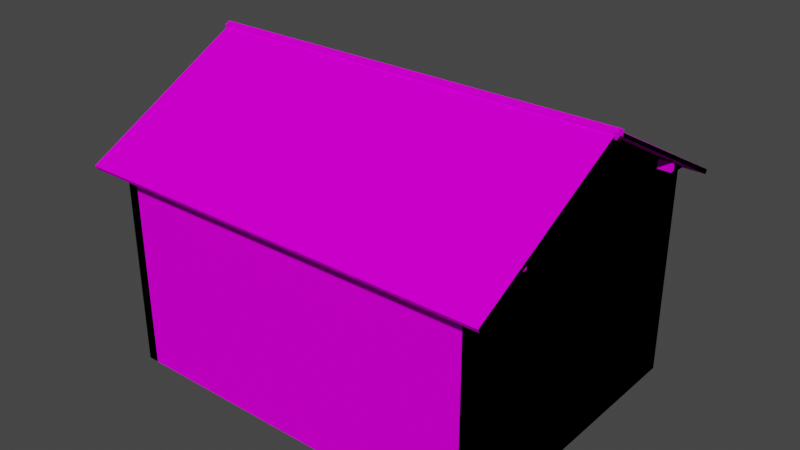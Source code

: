 # Source: casaPortoCimento_1-modelo2.blend  (saved by Blender 2.83.18; exported with 4.5.12 LTS)
import bpy
from mathutils import Matrix  # noqa: F401  (used for matrix-valued properties, if any)

bpy.ops.wm.read_factory_settings(use_empty=True)
scene = bpy.context.scene
scene.name = 'Scene'

# ---- collections
col_casa01_modelo2_lod0 = bpy.data.collections.new('casa01_modelo2_LOD0'); scene.collection.children.link(col_casa01_modelo2_lod0)
col_casa01_modelo2_lod1 = bpy.data.collections.new('casa01_modelo2_LOD1'); scene.collection.children.link(col_casa01_modelo2_lod1)

# ---- images (referenced by path relative to the original .blend; pixels are not part of the script)
import os
ASSET_DIR = os.environ.get("B2B_ASSET_DIR", "")  # directory of the original .blend (textures are referenced by path, not embedded)
HERE = os.path.dirname(os.path.abspath(__file__))  # packed textures are extracted next to this script under _unpacked/

def load_image(name, relpath, width, height, colorspace="sRGB"):
    """Load a texture the original file referenced (path relative to the .blend, or extracted next to this script)."""
    p = next((c for c in (os.path.join(HERE, relpath), os.path.join(ASSET_DIR, relpath)) if relpath and os.path.exists(c)), "")
    if p:
        img = bpy.data.images.load(p, check_existing=True)
        img.name = name
    else:  # same state as the original file: an image datablock whose file is absent (Cycles renders it pink)
        img = bpy.data.images.new(name, width, height)
        img.source = "FILE"
        img.filepath = "//" + (relpath or name)
    img.colorspace_settings.name = colorspace
    return img
img_textura_png = load_image('textura.png', 'textura.png', 1024, 1024, 'sRGB')
img_madeira_300_jpg = load_image('madeira 300.jpg', 'madeira300.jpg', 1024, 1024, 'sRGB')
img_defaultmaterial_base_color_png = load_image('DefaultMaterial_Base_Color.png', 'DefaultMaterial_Base_Color.png', 1024, 1024, 'sRGB')
img_textura_lod_png = load_image('textura_lod.png', 'textura_lod.png', 1024, 1024, 'sRGB')

# ---- materials (node trees are filled in below, after node groups)
mat_paredes = bpy.data.materials.new('paredes')
mat_paredes.alpha_threshold = 0.0
mat_paredes.use_transparent_shadow = False
mat_paredes.roughness = 0.5
mat_madeira = bpy.data.materials.new('madeira')
mat_madeira.alpha_threshold = 0.0
mat_madeira.use_transparent_shadow = False
mat_madeira.roughness = 0.5
mat_portas_janelas = bpy.data.materials.new('portas_janelas')
mat_portas_janelas.use_transparent_shadow = False
mat_telhado = bpy.data.materials.new('telhado')
mat_telhado.use_transparent_shadow = False
mat_lod = bpy.data.materials.new('lod')
mat_lod.alpha_threshold = 0.0
mat_lod.use_transparent_shadow = False
mat_lod.roughness = 0.5

# ---- material node trees
mat_paredes.use_nodes = True; mat_paredes.node_tree.nodes.clear()
_N = mat_paredes.node_tree.nodes; _L = mat_paredes.node_tree.links
n0 = _N.new('ShaderNodeOutputMaterial'); n0.name = 'Material Output'; n0.location = (533, 300)
n1 = _N.new('ShaderNodeBsdfDiffuse'); n1.name = 'Diffuse BSDF'; n1.location = (244, 313)
n2 = _N.new('ShaderNodeTexImage'); n2.name = 'Image Texture.003'; n2.location = (-8, 488)
n2.width = 140
n2.image = img_textura_png
n3 = _N.new('ShaderNodeTexImage'); n3.name = 'Image Texture.004'; n3.location = (-10, 185)
n3.width = 140
n3.image = img_textura_png
_L.new(n1.outputs[0], n0.inputs[0])
_L.new(n3.outputs[0], n1.inputs[0])
n0.is_active_output = True
mat_madeira.use_nodes = True; mat_madeira.node_tree.nodes.clear()
_N = mat_madeira.node_tree.nodes; _L = mat_madeira.node_tree.links
n0 = _N.new('ShaderNodeOutputMaterial'); n0.name = 'Material Output'; n0.location = (300, 300)
n1 = _N.new('ShaderNodeBsdfDiffuse'); n1.name = 'Diffuse BSDF'; n1.location = (10, 300)
n2 = _N.new('ShaderNodeTexImage'); n2.name = 'Image Texture'; n2.location = (-216, 319)
n2.width = 140
n2.image = img_madeira_300_jpg
_L.new(n1.outputs[0], n0.inputs[0])
_L.new(n2.outputs[0], n1.inputs[0])
n0.is_active_output = True
mat_portas_janelas.use_nodes = True; mat_portas_janelas.node_tree.nodes.clear()
_N = mat_portas_janelas.node_tree.nodes; _L = mat_portas_janelas.node_tree.links
n0 = _N.new('ShaderNodeBsdfPrincipled'); n0.name = 'Principled BSDF'; n0.location = (10, 300)
n0.distribution = 'GGX'
n0.subsurface_method = 'BURLEY'
n0.inputs[3].default_value = 1.45
n0.inputs[27].default_value = (0.0, 0.0, 0.0, 1.0)
n0.inputs[28].default_value = 1.0
n1 = _N.new('ShaderNodeOutputMaterial'); n1.name = 'Material Output'; n1.location = (300, 300)
n2 = _N.new('ShaderNodeTexImage'); n2.name = 'Image Texture'; n2.location = (-422, 151)
n2.image = img_defaultmaterial_base_color_png
_L.new(n0.outputs[0], n1.inputs[0])
_L.new(n2.outputs[0], n0.inputs[0])
n1.is_active_output = True
mat_telhado.use_nodes = True; mat_telhado.node_tree.nodes.clear()
_N = mat_telhado.node_tree.nodes; _L = mat_telhado.node_tree.links
n0 = _N.new('ShaderNodeBsdfPrincipled'); n0.name = 'Principled BSDF'; n0.location = (10, 300)
n0.distribution = 'GGX'
n0.subsurface_method = 'BURLEY'
n0.inputs[3].default_value = 1.45
n0.inputs[27].default_value = (0.0, 0.0, 0.0, 1.0)
n0.inputs[28].default_value = 1.0
n1 = _N.new('ShaderNodeOutputMaterial'); n1.name = 'Material Output'; n1.location = (300, 300)
_L.new(n0.outputs[0], n1.inputs[0])
n1.is_active_output = True
mat_lod.use_nodes = True; mat_lod.node_tree.nodes.clear()
_N = mat_lod.node_tree.nodes; _L = mat_lod.node_tree.links
n0 = _N.new('ShaderNodeOutputMaterial'); n0.name = 'Material Output'; n0.location = (300, 300)
n1 = _N.new('ShaderNodeBsdfDiffuse'); n1.name = 'Diffuse BSDF'; n1.location = (10, 300)
n2 = _N.new('ShaderNodeTexImage'); n2.name = 'Image Texture'; n2.location = (-246, 168)
n2.width = 140
n2.image = img_textura_lod_png
_L.new(n1.outputs[0], n0.inputs[0])
_L.new(n2.outputs[0], n1.inputs[0])
n0.is_active_output = True

# ---- world
world_world = bpy.data.worlds.new('World'); scene.world = world_world
world_world.use_nodes = True; world_world.node_tree.nodes.clear()
_N = world_world.node_tree.nodes; _L = world_world.node_tree.links
n0 = _N.new('ShaderNodeOutputWorld'); n0.name = 'World Output'; n0.location = (300, 300)
n1 = _N.new('ShaderNodeBackground'); n1.name = 'Background'; n1.location = (10, 300)
n1.inputs[0].default_value = (0.05088, 0.05088, 0.05088, 1.0)
_L.new(n1.outputs[0], n0.inputs[0])
n0.is_active_output = True
world_world.color = (0.05088, 0.05088, 0.05088)
world_world.use_sun_shadow = False
world_world.sun_shadow_jitter_overblur = 0.0

# ---- meshes
me_cube_001 = bpy.data.meshes.new('Cube.001')
me_cube_001.from_pydata([(-3.0, -2.169, -4.516), (-3.0, -2.191, -1.225), (-3.0, -2.466, -1.274), (-3.0, -2.317, -1.274), (-2.824, -2.266, -4.516), (-3.0, -2.317, -4.516), (-2.824, -2.317, -4.516), (-2.824, -2.317, -1.345), (-2.824, -2.266, -1.391), (-0.556, -2.266, -4.516), (3.0, -2.192, -4.516), (3.0, -2.192, -1.203), (3.0, -2.466, -1.274), (3.0, -2.317, -1.274), (2.824, -2.266, -4.516), (3.0, -2.317, -4.516), (2.824, -2.317, -4.516), (0.0, -2.301, -1.274), (2.824, -2.317, -1.345), (2.824, -2.266, -1.391), (0.0, -2.301, -1.345), (1.373, -2.266, -4.516), (1.947, -2.304, -1.345), (1.947, -2.304, -1.274), (2.824, -2.266, -2.209), (-3.0, 2.122, -4.516), (-3.0, 2.156, -1.216), (-3.0, 0.0, 0.05315), (-3.0, 2.466, -1.274), (-3.0, 2.317, -1.274), (-2.824, 2.266, -4.516), (-3.0, 2.317, -4.516), (-2.824, 2.317, -4.516), (-2.824, 2.317, -1.345), (-2.824, 2.266, -1.391), (-2.824, 2.266, -2.209), (3.0, 2.167, -4.516), (3.0, 2.167, -1.188), (3.0, 0.0, 0.05315), (3.0, 0.0, -4.516), (3.0, 2.466, -1.274), (3.0, 2.317, -1.274), (2.824, 2.266, -4.516), (3.0, 2.317, -4.516), (2.824, 2.317, -4.516), (2.824, 2.317, -1.345), (2.824, 2.266, -1.391), (0.8664, -2.299, -1.345), (0.8664, -2.3, -1.274), (1.947, -2.266, -2.209), (2.747, -2.266, -2.209), (-1.978, -2.266, -2.209), (-1.178, -2.266, -2.209), (0.8664, -2.266, -2.209), (-1.978, -2.266, -1.391), (-1.178, -2.266, -1.391), (-1.978, -2.466, -1.274), (-1.978, -2.306, -1.274), (-1.978, -2.306, -1.345), (-1.112, -2.301, -1.345), (-1.112, -2.466, -1.274), (-1.112, -2.301, -1.274), (0.0, -2.266, -1.391), (0.8664, -2.266, -1.391), (0.0, -2.466, -1.274), (0.8664, -2.466, -1.274), (1.947, -2.266, -1.391), (1.947, -2.466, -1.274), (-1.824, 2.317, -1.345), (-1.824, 2.466, -1.274), (-1.824, 2.317, -1.274), (-1.824, 2.266, -1.391), (-1.824, 2.266, -2.209), (-1.824, 2.266, -4.516), (-2.691, 2.317, -1.345), (-2.691, 2.466, -1.274), (-2.691, 2.317, -1.274), (-2.691, 2.266, -1.391), (0.8664, -2.266, -4.209), (-1.824, 2.266, -4.209), (3.0, 2.167, -1.113), (3.0, -2.192, -1.127), (1.993, 2.266, -2.2), (1.193, 2.266, -2.2), (1.522, 2.266, -1.391), (1.522, 2.317, -1.345), (1.522, 2.466, -1.274), (1.522, 2.317, -1.274), (1.193, 2.266, -3.411), (1.993, 2.266, -3.411), (-3.0, -2.216, -1.14), (-3.0, 2.194, -1.128), (-1.978, -2.266, -3.42), (-1.178, -2.266, -3.42), (1.947, -2.266, -3.42), (2.747, -2.266, -3.42), (3.0, -0.06099, 0.0202), (3.27, -0.07045, 0.0151), (3.27, -0.07133, 0.07562), (3.27, -0.08629, 0.1037), (3.299, -0.07045, 0.0151), (3.299, -0.07133, 0.07562), (3.299, -0.08629, 0.1037), (3.0, -1.748, -0.8894), (3.0, -1.673, -0.8894), (3.0, -1.748, -1.03), (3.0, -1.673, -1.03), (3.201, -1.748, -0.8894), (3.201, -1.673, -0.8894), (3.201, -1.748, -1.03), (3.201, -1.673, -1.03), (-3.0, -0.06099, 0.0202), (-3.27, -0.07045, 0.0151), (-3.27, -0.07133, 0.07562), (-3.27, -0.08629, 0.1037), (-3.299, -0.07045, 0.0151), (-3.299, -0.07133, 0.07562), (-3.299, -0.08629, 0.1037), (-3.0, -1.748, -0.8894), (-3.0, -1.673, -0.8894), (-3.0, -1.748, -1.03), (-3.0, -1.673, -1.03), (-3.201, -1.748, -0.8894), (-3.201, -1.673, -0.8894), (-3.201, -1.748, -1.03), (-3.201, -1.673, -1.03), (3.27, 0.0, 0.05315), (3.0, 0.06099, 0.0202), (3.27, 0.07045, 0.0151), (3.27, 0.07133, 0.07562), (3.27, 0.0, 0.1417), (3.27, 0.08629, 0.1037), (3.299, 0.0, 0.1137), (3.299, 0.0, 0.1417), (3.299, 0.07045, 0.0151), (3.299, 0.0, 0.05315), (3.299, 0.07133, 0.07562), (3.299, 0.08629, 0.1037), (3.0, 1.748, -0.8894), (3.0, 1.673, -0.8894), (3.0, 1.748, -1.03), (3.0, 1.673, -1.03), (3.201, 1.748, -0.8894), (3.201, 1.673, -0.8894), (3.201, 1.748, -1.03), (3.201, 1.673, -1.03), (-3.27, 0.0, 0.05315), (-3.0, 0.06099, 0.0202), (-3.27, 0.07045, 0.0151), (-3.27, 0.07133, 0.07562), (-3.27, 0.0, 0.1417), (-3.27, 0.08629, 0.1037), (-3.299, 0.0, 0.1137), (-3.299, 0.0, 0.1417), (-3.299, 0.07045, 0.0151), (-3.299, 0.0, 0.05315), (-3.299, 0.07133, 0.07562), (-3.299, 0.08629, 0.1037), (-3.0, 1.748, -0.8894), (-3.0, 1.673, -0.8894), (-3.0, 1.748, -1.03), (-3.0, 1.673, -1.03), (-3.201, 1.748, -0.8894), (-3.201, 1.673, -0.8894), (-3.201, 1.748, -1.03), (-3.201, 1.673, -1.03), (0.08628, -2.266, -4.209), (0.1147, -2.266, -4.516), (0.7801, -2.266, -4.209), (0.9149, -2.266, -4.516), (0.08628, -2.185, -4.209), (0.7801, -2.185, -4.209), (0.0, -2.312, -4.209), (0.08628, -2.312, -4.209), (0.7801, -2.312, -4.209), (-1.824, 2.317, -4.209), (-1.91, 2.266, -4.209), (-2.604, 2.266, -4.209), (-1.91, 2.191, -4.209), (-2.604, 2.191, -4.209), (2.004, -2.185, -3.356), (2.689, -2.185, -3.356), (2.004, -2.185, -2.273), (2.004, -2.31, -3.356), (2.689, -2.31, -3.356), (2.004, -2.31, -2.273), (1.947, -2.31, -3.42), (2.747, -2.31, -3.42), (1.947, -2.31, -2.209), (2.747, -2.31, -2.209), (2.689, -2.31, -2.273), (2.689, -2.185, -2.273), (-1.921, -2.185, -3.356), (-1.236, -2.185, -3.356), (-1.921, -2.185, -2.273), (-1.921, -2.31, -3.356), (-1.236, -2.31, -3.356), (-1.921, -2.31, -2.273), (-1.978, -2.31, -3.42), (-1.178, -2.31, -3.42), (-1.978, -2.31, -2.209), (-1.178, -2.31, -2.209), (-1.236, -2.31, -2.273), (-1.236, -2.185, -2.273), (-1.192e-07, -2.266, -4.209), (-1.192e-07, -2.266, -2.209), (0.0, -2.312, -2.209), (0.08628, -2.312, -2.295), (0.08628, -2.185, -2.295), (0.7801, -2.185, -2.295), (0.7801, -2.312, -2.295), (0.8664, -2.312, -4.209), (0.8664, -2.312, -2.209), (-1.824, 2.317, -2.209), (-1.91, 2.317, -4.209), (-1.91, 2.317, -2.295), (-1.91, 2.191, -2.295), (-2.604, 2.191, -2.295), (-2.604, 2.317, -4.209), (-2.604, 2.317, -2.295), (-2.691, 2.317, -4.209), (-2.691, 2.266, -4.209), (-2.691, 2.317, -2.209), (-2.691, 2.266, -2.209), (1.935, 2.191, -3.347), (1.25, 2.191, -3.347), (1.935, 2.191, -2.264), (1.935, 2.315, -3.347), (1.25, 2.315, -3.347), (1.935, 2.315, -2.264), (1.993, 2.315, -3.411), (1.193, 2.315, -3.411), (1.993, 2.315, -2.2), (1.193, 2.315, -2.2), (1.25, 2.315, -2.264), (1.25, 2.191, -2.264), (3.0, -2.266, -1.171), (3.27, -2.617, -1.361), (3.27, -2.65, -1.3), (3.0, -0.06099, 0.0202), (3.27, -0.07045, 0.0151), (3.27, -0.07133, 0.07562), (-3.0, -2.266, -1.171), (-3.27, -2.617, -1.361), (-3.27, -2.65, -1.3), (-3.0, -0.06099, 0.0202), (-3.27, -0.07045, 0.0151), (-3.27, -0.07133, 0.07562), (3.0, 2.266, -1.171), (3.27, 2.617, -1.361), (3.27, 2.65, -1.3), (3.0, 0.06099, 0.0202), (3.27, 0.07045, 0.0151), (3.27, 0.07133, 0.07562), (-3.0, 2.266, -1.171), (-3.27, 2.617, -1.361), (-3.27, 2.65, -1.3), (-3.0, 0.06099, 0.0202), (-3.27, 0.07045, 0.0151), (-3.27, 0.07133, 0.07562)], [], [(60, 61, 17, 64), (27, 1, 90), (0, 4, 6, 5), (61, 59, 20, 17), (59, 55, 62, 20), (1, 27, 26), (26, 91, 28, 29), (7, 8, 54, 58), (3, 7, 58, 57), (2, 3, 57, 56), (4, 9, 92), (5, 6, 7, 3), (9, 204, 93), (0, 1, 26, 25), (4, 8, 7, 6), (38, 81, 11), (10, 15, 16, 14), (80, 37, 41, 40), (24, 18, 19), (14, 24, 50, 95), (15, 13, 18, 16), (10, 39, 38, 11), (14, 16, 18, 24), (27, 91, 26), (25, 31, 32, 30), (76, 29, 28, 75), (74, 33, 29, 76), (35, 33, 34), (77, 34, 33, 74), (31, 29, 33, 32), (30, 32, 33, 35), (38, 37, 80), (36, 42, 44, 43), (82, 84, 46), (43, 44, 45, 41), (36, 37, 38, 39), (42, 46, 45, 44), (21, 94, 78), (22, 47, 63, 66), (23, 48, 47, 22), (67, 65, 48, 23), (58, 54, 55, 59), (57, 58, 59, 61), (56, 57, 61, 60), (8, 51, 54), (20, 62, 63, 47), (17, 20, 47, 48), (64, 17, 48, 65), (22, 66, 19, 18), (23, 22, 18, 13), (67, 23, 13, 12), (85, 84, 71, 68), (87, 85, 68, 70), (86, 87, 70, 69), (68, 71, 77, 74), (70, 68, 74, 76), (69, 70, 76, 75), (35, 223, 221, 30), (26, 29, 31, 25), (1, 0, 5, 3), (78, 168, 169, 21), (46, 84, 85, 45), (79, 73, 176), (11, 81, 12, 13), (79, 88, 73), (72, 71, 84, 83), (89, 82, 46, 42), (41, 87, 86, 40), (73, 88, 89, 42), (45, 85, 87, 41), (83, 84, 82), (72, 83, 88, 79), (11, 13, 15, 10), (37, 36, 43, 41), (90, 1, 3, 2), (52, 205, 62, 55), (52, 55, 54, 51), (53, 49, 66, 63), (53, 63, 62, 205), (19, 50, 24), (66, 49, 50, 19), (4, 92, 51, 8), (93, 204, 205, 52), (94, 21, 14, 95), (78, 94, 49, 53), (92, 9, 93), (34, 77, 223, 35), (223, 77, 71, 72), (130, 99, 102, 133), (99, 98, 101, 102), (38, 126, 97, 96), (99, 114, 113, 98), (131, 151, 150, 130), (101, 132, 133, 102), (135, 132, 101, 100), (98, 97, 100, 101), (97, 126, 135, 100), (109, 110, 108, 107), (105, 109, 107, 103), (110, 106, 104, 108), (106, 110, 109, 105), (150, 153, 117, 114), (114, 117, 116, 113), (27, 111, 112, 146), (116, 117, 153, 152), (155, 115, 116, 152), (113, 116, 115, 112), (112, 115, 155, 146), (124, 122, 123, 125), (120, 118, 122, 124), (125, 123, 119, 121), (121, 120, 124, 125), (130, 133, 137, 131), (131, 137, 136, 129), (38, 127, 128, 126), (129, 149, 151, 131), (136, 137, 133, 132), (135, 134, 136, 132), (129, 136, 134, 128), (128, 134, 135, 126), (144, 142, 143, 145), (140, 138, 142, 144), (145, 143, 139, 141), (141, 140, 144, 145), (150, 151, 157, 153), (151, 149, 156, 157), (27, 146, 148, 147), (156, 152, 153, 157), (155, 152, 156, 154), (149, 148, 154, 156), (148, 146, 155, 154), (164, 165, 163, 162), (160, 164, 162, 158), (165, 161, 159, 163), (161, 165, 164, 160), (130, 150, 114, 99), (167, 166, 204, 9), (166, 168, 171, 170), (169, 168, 166, 167), (204, 166, 173, 172), (168, 78, 211, 174), (30, 221, 177), (73, 30, 177, 176), (79, 176, 214, 175), (177, 221, 220, 218), (176, 177, 179, 178), (182, 180, 181, 191), (183, 184, 181, 180), (185, 183, 180, 182), (184, 183, 186, 187), (183, 185, 188, 186), (95, 187, 186, 94), (186, 188, 49, 94), (189, 50, 49, 188), (95, 50, 189, 187), (190, 184, 187, 189), (185, 190, 189, 188), (184, 190, 191, 181), (190, 185, 182, 191), (194, 192, 193, 203), (195, 196, 193, 192), (197, 195, 192, 194), (196, 195, 198, 199), (195, 197, 200, 198), (93, 199, 198, 92), (198, 200, 51, 92), (201, 52, 51, 200), (93, 52, 201, 199), (202, 196, 199, 201), (197, 202, 201, 200), (196, 202, 203, 193), (202, 197, 194, 203), (172, 206, 205, 204), (173, 207, 206, 172), (207, 173, 170, 208), (171, 209, 208, 170), (174, 210, 209, 171), (210, 174, 211, 212), (78, 53, 212, 211), (212, 53, 205, 206), (207, 210, 212, 206), (210, 207, 208, 209), (175, 213, 72, 79), (214, 215, 213, 175), (216, 176, 178), (179, 217, 216, 178), (177, 217, 179), (219, 218, 220, 222), (221, 223, 222, 220), (222, 223, 72, 213), (215, 219, 222, 213), (219, 215, 216, 217), (226, 224, 225, 235), (227, 228, 225, 224), (229, 227, 224, 226), (228, 227, 230, 231), (227, 229, 232, 230), (88, 231, 230, 89), (230, 232, 82, 89), (233, 83, 82, 232), (88, 83, 233, 231), (234, 228, 231, 233), (229, 234, 233, 232), (228, 234, 235, 225), (234, 229, 226, 235), (215, 214, 176, 216), (218, 219, 217, 177), (239, 240, 237, 236), (240, 241, 238, 237), (243, 237, 238, 244), (241, 247, 244, 238), (245, 242, 243, 246), (246, 243, 244, 247), (251, 248, 249, 252), (252, 249, 250, 253), (255, 256, 250, 249), (250, 256, 259, 253), (257, 258, 255, 254), (258, 259, 256, 255), (242, 236, 237, 243), (254, 255, 249, 248)])
me_cube_001.polygons.foreach_set('material_index', [1, 0, 1, 1, 1, 0, 1, 1, 1, 1, 0, 1, 0, 0, 1, 0, 1, 1, 1, 0, 1, 0, 1, 0, 1, 1, 1, 1, 1, 1, 1, 0, 1, 0, 1, 0, 1, 0, 1, 1, 1, 1, 1, 1, 0, 1, 1, 1, 1, 1, 1, 1, 1, 1, 1, 1, 1, 0, 1, 1, 0, 1, 0, 1, 0, 0, 0, 1, 0, 1, 0, 0, 1, 1, 1, 0, 0, 0, 0, 0, 0, 0, 0, 0, 0, 0, 0, 0, 1, 1, 1, 1, 1, 1, 1, 1, 1, 1, 1, 1, 1, 1, 1, 1, 1, 1, 1, 1, 1, 1, 1, 1, 1, 1, 1, 1, 1, 1, 1, 1, 1, 1, 1, 1, 1, 1, 1, 1, 1, 1, 1, 1, 1, 1, 1, 1, 0, 0, 0, 0, 0, 0, 0, 0, 0, 0, 2, 2, 2, 2, 2, 2, 2, 2, 2, 2, 2, 2, 2, 2, 2, 2, 2, 2, 2, 2, 2, 2, 2, 2, 2, 2, 2, 2, 2, 2, 2, 2, 2, 2, 2, 2, 2, 2, 2, 2, 2, 2, 2, 2, 2, 2, 2, 2, 2, 2, 2, 2, 2, 2, 2, 2, 2, 2, 2, 2, 2, 0, 0, 0, 0, 0, 0, 0, 0, 0, 0, 0, 0, 0, 0])
_uv = me_cube_001.uv_layers.new(name='UVMap')
_uv.uv.foreach_set('vector', [0.952, 0.9, 0.952, 0.9824, 1.508, 0.9824, 1.508, 0.9, 0.4962, 0.9898, 0.9631, 0.7174, 0.9684, 0.7356, 0.007999, 0.04877, 0.0959, 0.0, 0.0959, -0.0254, 0.007999, -0.0254, 0.952, 0.8543, 0.952, 0.8192, 1.508, 0.8192, 1.508, 0.8543, 0.952, 0.8192, 0.952, 0.7961, 1.508, 0.7961, 1.508, 0.8192, 0.9631, 0.7174, 0.4962, 0.9898, 0.03667, 0.7193, 0.211, 0.8836, 0.2299, 0.9276, 0.3661, 0.8543, 0.2915, 0.8543, 0.0959, 0.8192, 0.0959, 0.7961, 0.5188, 0.7961, 0.5188, 0.8192, 0.007999, 0.8543, 0.0959, 0.8192, 0.5188, 0.8192, 0.5188, 0.8543, 0.007999, 0.9, 0.007999, 0.9746, 0.5188, 0.9798, 0.5188, 0.9, -0.444, 0.01024, 0.2659, 0.01024, -0.1793, 0.3531, -0.2751, 0.5713, -0.2751, 0.4833, 1.31, 0.4833, 1.346, 0.5713, 0.2659, 0.01024, 0.4399, 0.1062, 0.07112, 0.3531, 0.9584, 0.01597, 0.9631, 0.7174, 0.03667, 0.7193, 0.04402, 0.01597, -0.2751, 0.5793, 1.287, 0.5793, 1.31, 0.6047, -0.2751, 0.6047, 0.501, 0.9906, 0.0285, 0.7363, 0.0285, 0.7199, 0.007999, 0.03699, 0.007999, -0.0254, -0.07991, -0.0254, -0.07991, 0.0, 0.2163, 0.9349, 0.2163, 0.8974, 0.2915, 0.8543, 0.3661, 0.8543, -0.1929, 0.508, 0.2392, 0.5335, 0.2162, 0.508, 1.324, 0.01024, 1.324, 0.7322, 1.3, 0.7322, 1.3, 0.3531, -0.3463, 0.5001, 1.274, 0.5001, 1.239, 0.588, -0.3463, 0.588, 0.0285, 0.005842, 0.501, 0.005842, 0.501, 0.9906, 0.0285, 0.7199, -0.3463, 0.508, -0.3463, 0.5335, 1.239, 0.5335, 0.8071, 0.508, 0.4962, 0.9898, 0.02861, 0.7381, 0.03667, 0.7193, 0.007999, 0.1938, 0.007999, 0.2915, 0.0959, 0.2915, 0.0959, 0.2661, 0.1627, 0.2915, 0.007999, 0.2915, 0.007999, 0.3661, 0.1627, 0.3661, 0.1627, 0.8192, 0.0959, 0.8192, 0.007999, 0.8543, 0.1627, 0.8543, -0.007226, 0.4277, 0.4249, 0.4023, 0.4018, 0.4277, 0.1627, 0.2661, 0.0959, 0.2661, 0.0959, 0.2915, 0.1627, 0.2915, -0.1606, 0.6857, 1.46, 0.6857, 1.425, 0.5978, -0.1606, 0.5978, -0.1606, 0.4277, -0.1606, 0.4023, 1.425, 0.4023, 0.9928, 0.4277, 0.501, 0.9906, 0.968, 0.723, 0.968, 0.7392, 0.007999, 0.2163, -0.07991, 0.2661, -0.07991, 0.2915, 0.007999, 0.2915, -0.1712, 0.7407, -0.02477, 0.9921, -0.4296, 0.9921, -0.2046, 0.6418, -0.2046, 0.7297, 1.381, 0.7297, 1.416, 0.6418, 0.968, 0.005842, 0.968, 0.723, 0.501, 0.9906, 0.501, 0.005842, -0.2046, 0.3837, 1.358, 0.3837, 1.381, 0.3583, -0.2046, 0.3583, 0.8698, 0.01024, 1.049, 0.3531, 0.7111, 0.1062, 0.4483, 0.8192, -0.05882, 0.8192, -0.05882, 0.7961, 0.4483, 0.7961, 0.4483, 0.8543, -0.05882, 0.8543, -0.05882, 0.8192, 0.4483, 0.8192, 0.4483, 0.9, -0.05882, 0.9, -0.05882, 0.9831, 0.4483, 0.9811, 0.5188, 0.8192, 0.5188, 0.7961, 0.952, 0.7961, 0.952, 0.8192, 0.5188, 0.8543, 0.5188, 0.8192, 0.952, 0.8192, 0.952, 0.8543, 0.5188, 0.9, 0.5188, 0.9798, 0.952, 0.9824, 0.952, 0.9, -0.444, 0.9883, -0.1793, 0.7322, -0.1793, 0.9883, 0.508, 0.8192, 0.508, 0.7961, 0.9412, 0.7961, 0.9412, 0.8192, 0.508, 0.8543, 0.508, 0.8192, 0.9412, 0.8192, 0.9412, 0.8543, 0.508, 0.9, 0.508, 0.9824, 0.9412, 0.9831, 0.9412, 0.9, 0.4483, 0.8192, 0.4483, 0.7961, 0.9201, 0.7961, 0.9201, 0.8192, 0.4483, 0.8543, 0.4483, 0.8192, 0.9201, 0.8192, 1.008, 0.8543, 0.4483, 0.9, 0.4483, 0.9811, 1.008, 0.9746, 1.008, 0.9, 0.2688, 0.2915, 0.2688, 0.2661, -1.404, 0.2661, -1.404, 0.2915, 0.2688, 0.8543, 0.2688, 0.8192, -1.404, 0.8192, -1.404, 0.8543, 0.2688, 0.3661, 0.2688, 0.2915, -1.404, 0.2915, -1.404, 0.3661, 0.5959, 0.2915, 0.5959, 0.2661, 0.1627, 0.2661, 0.1627, 0.2915, 0.5959, 0.8543, 0.5959, 0.8192, 0.1627, 0.8192, 0.1627, 0.8543, 0.5959, 0.3661, 0.5959, 0.2915, 0.1627, 0.2915, 0.1627, 0.3661, 1.326, 0.7378, 1.285, 0.7378, 1.285, 0.1162, 1.326, 0.02081, 0.4893, 0.4827, 0.4601, 0.4023, -1.161, 0.4023, -1.161, 0.5, 0.3703, 0.5415, -1.275, 0.5305, -1.275, 0.6047, 0.3456, 0.6047, 0.7111, 0.1062, 0.6857, 0.1062, 0.7263, 0.01024, 0.8698, 0.01024, 0.9201, 0.2661, 0.2688, 0.2661, 0.2688, 0.2915, 0.9201, 0.2915, 1.015, 0.1162, 1.015, 0.02081, 1.04, 0.1162, 0.03699, 0.8901, 0.03699, 0.9281, -0.09999, 0.8543, -0.0254, 0.8543, 1.015, 0.1162, 0.07744, 0.3642, 1.015, 0.02081, 1.015, 0.7378, 1.015, 0.9921, -0.02477, 0.9921, 0.07744, 0.7407, -0.1712, 0.3642, -0.1712, 0.7407, -0.4296, 0.9921, -0.4296, 0.02081, 0.007999, 0.2915, -0.7312, 0.2915, -0.7312, 0.3661, 0.007998, 0.3661, 1.015, 0.02081, 0.07744, 0.3642, -0.1712, 0.3642, -0.4296, 0.02081, 0.9201, 0.8192, 0.2688, 0.8192, 0.2688, 0.8543, 1.008, 0.8543, 0.07744, 0.7407, -0.02477, 0.9921, -0.1712, 0.7407, 1.015, 0.7378, 0.07744, 0.7407, 0.07744, 0.3642, 1.015, 0.1162, 0.3101, 0.4711, 0.2744, 0.5335, -1.346, 0.5335, -1.346, 0.4711, 0.4592, 0.4335, -1.205, 0.4335, -1.205, 0.3583, 0.4161, 0.3583, 0.02519, 0.9217, 0.03775, 0.8791, -0.0254, 0.8543, -0.09999, 0.8543, 0.07112, 0.7322, 0.4399, 0.7322, 0.4399, 0.9883, 0.07112, 0.9883, 0.07112, 0.7322, 0.07112, 0.9883, -0.1793, 0.9883, -0.1793, 0.7322, 0.7111, 0.7322, 1.049, 0.7322, 1.049, 0.9883, 0.7111, 0.9883, 0.7111, 0.7322, 0.7111, 0.9883, 0.4399, 0.9883, 0.4399, 0.7322, 1.324, 0.9883, 1.3, 0.7322, 1.324, 0.7322, 1.049, 0.9883, 1.049, 0.7322, 1.3, 0.7322, 1.324, 0.9883, -0.444, 0.01024, -0.1793, 0.3531, -0.1793, 0.7322, -0.444, 0.9883, 0.07112, 0.3531, 0.4399, 0.1062, 0.4399, 0.7322, 0.07112, 0.7322, 1.049, 0.3531, 0.8698, 0.01024, 1.324, 0.01024, 1.3, 0.3531, 0.7111, 0.1062, 1.049, 0.3531, 1.049, 0.7322, 0.7111, 0.7322, -0.1793, 0.3531, 0.2659, 0.01024, 0.07112, 0.3531, 1.326, 0.9921, 1.285, 0.9921, 1.285, 0.7378, 1.326, 0.7378, 1.285, 0.7378, 1.285, 0.9921, 1.015, 0.9921, 1.015, 0.7378, 2.09, 2.133, 2.09, 1.471, 2.09, 1.471, 2.09, 2.133, 2.09, 1.471, 2.09, 1.471, 2.09, 1.471, 2.09, 1.471, 0.9548, 0.133, 1.09, 0.133, 1.09, -0.5213, 0.9548, -0.4335, 2.09, 1.471, 2.09, 1.471, 2.09, 1.471, 2.09, 1.471, 2.09, 1.471, 2.09, 1.471, 2.09, 2.133, 2.09, 2.133, -0.5295, 0.1381, 0.133, 0.4916, 0.133, 0.4916, -0.5295, 0.1381, 0.133, 0.4613, 0.133, 0.4916, -0.5295, 0.1381, -0.5213, 0.1079, -0.5295, 0.1381, -0.5213, 0.1079, -0.5213, 0.1079, -0.5295, 0.1381, 1.09, -0.5213, 1.09, 0.133, 1.09, 0.133, 1.09, -0.5213, 0.0, 0.0, 0.0, 0.0, 0.0, 0.0, 0.0, 0.0, 0.0, 0.0, 0.0, 0.0, 0.0, 0.0, 0.0, 0.0, 0.0, 0.0, 0.0, 0.0, 0.0, 0.0, 0.0, 0.0, 0.0, 0.0, 0.0, 0.0, 0.0, 0.0, 0.0, 0.0, 2.09, 2.133, 2.09, 2.133, 2.09, 1.471, 2.09, 1.471, 2.09, 1.471, 2.09, 1.471, 2.09, 1.471, 2.09, 1.471, 0.9548, 0.133, 0.9548, -0.4335, 1.09, -0.5213, 1.09, 0.133, -0.5295, 0.1381, -0.5295, 0.1381, 0.133, 0.4916, 0.133, 0.4916, 0.133, 0.4613, -0.5213, 0.1079, -0.5295, 0.1381, 0.133, 0.4916, -0.5295, 0.1381, -0.5295, 0.1381, -0.5213, 0.1079, -0.5213, 0.1079, 1.09, -0.5213, 1.09, -0.5213, 1.09, 0.133, 1.09, 0.133, 0.0, 0.0, 0.0, 0.0, 0.0, 0.0, 0.0, 0.0, 0.0, 0.0, 0.0, 0.0, 0.0, 0.0, 0.0, 0.0, 0.0, 0.0, 0.0, 0.0, 0.0, 0.0, 0.0, 0.0, 0.0, 0.0, 0.0, 0.0, 0.0, 0.0, 0.0, 0.0, 2.09, 2.133, 2.09, 2.133, 2.09, 1.471, 2.09, 1.471, 2.09, 1.471, 2.09, 1.471, 2.09, 1.471, 2.09, 1.471, 0.9548, 0.133, 0.9548, -0.4335, 1.09, -0.5213, 1.09, 0.133, 2.09, 1.471, 2.09, 1.471, 2.09, 1.471, 2.09, 1.471, -0.5295, 0.1381, -0.5295, 0.1381, 0.133, 0.4916, 0.133, 0.4916, 0.133, 0.4613, -0.5213, 0.1079, -0.5295, 0.1381, 0.133, 0.4916, -0.5295, 0.1381, -0.5295, 0.1381, -0.5213, 0.1079, -0.5213, 0.1079, 1.09, -0.5213, 1.09, -0.5213, 1.09, 0.133, 1.09, 0.133, 0.0, 0.0, 0.0, 0.0, 0.0, 0.0, 0.0, 0.0, 0.0, 0.0, 0.0, 0.0, 0.0, 0.0, 0.0, 0.0, 0.0, 0.0, 0.0, 0.0, 0.0, 0.0, 0.0, 0.0, 0.0, 0.0, 0.0, 0.0, 0.0, 0.0, 0.0, 0.0, 2.09, 2.133, 2.09, 1.471, 2.09, 1.471, 2.09, 2.133, 2.09, 1.471, 2.09, 1.471, 2.09, 1.471, 2.09, 1.471, 0.9548, 0.133, 1.09, 0.133, 1.09, -0.5213, 0.9548, -0.4335, -0.5295, 0.1381, 0.133, 0.4916, 0.133, 0.4916, -0.5295, 0.1381, 0.133, 0.4613, 0.133, 0.4916, -0.5295, 0.1381, -0.5213, 0.1079, -0.5295, 0.1381, -0.5213, 0.1079, -0.5213, 0.1079, -0.5295, 0.1381, 1.09, -0.5213, 1.09, 0.133, 1.09, 0.133, 1.09, -0.5213, 0.0, 0.0, 0.0, 0.0, 0.0, 0.0, 0.0, 0.0, 0.0, 0.0, 0.0, 0.0, 0.0, 0.0, 0.0, 0.0, 0.0, 0.0, 0.0, 0.0, 0.0, 0.0, 0.0, 0.0, 0.0, 0.0, 0.0, 0.0, 0.0, 0.0, 0.0, 0.0, 2.09, 2.133, 2.09, 2.133, 2.09, 1.471, 2.09, 1.471, 0.4758, 0.01024, 0.4685, 0.1062, 0.4399, 0.1062, 0.2659, 0.01024, 0.4685, 0.1062, 0.6857, 0.1062, 0.6857, 0.1062, 0.4685, 0.1062, 0.7263, 0.01024, 0.6857, 0.1062, 0.4685, 0.1062, 0.4758, 0.01024, 0.4399, 0.1062, 0.4685, 0.1062, 0.4685, 0.1062, 0.4399, 0.1062, 0.6857, 0.1062, 0.7111, 0.1062, 0.7111, 0.1062, 0.6857, 0.1062, 1.326, 0.02081, 1.285, 0.1162, 1.259, 0.1162, 1.015, 0.02081, 1.326, 0.02081, 1.259, 0.1162, 1.04, 0.1162, 1.015, 0.1162, 1.04, 0.1162, 1.04, 0.1162, 1.015, 0.1162, 1.259, 0.1162, 1.285, 0.1162, 1.285, 0.1162, 1.259, 0.1162, 1.04, 0.1162, 1.259, 0.1162, 1.259, 0.1162, 1.04, 0.1162, 0.003913, 0.6951, 0.003913, 0.4619, 0.1611, 0.4619, 0.1611, 0.6951, 0.7891, 0.7029, 0.7891, 0.7816, 0.7788, 0.7816, 0.7788, 0.7029, 0.4022, 0.8482, 0.3551, 0.8482, 0.3551, 0.8378, 0.4022, 0.8378, 0.5821, 0.718, 0.5821, 0.7967, 0.5773, 0.8015, 0.5773, 0.7132, 0.5821, 0.7967, 0.6499, 0.7967, 0.6547, 0.8015, 0.5773, 0.8015, 0.5669, 0.7132, 0.5773, 0.7132, 0.5773, 0.8015, 0.5669, 0.8015, 0.5773, 0.8015, 0.6547, 0.8015, 0.6547, 0.8118, 0.5773, 0.8118, 0.6547, 0.7132, 0.665, 0.7132, 0.665, 0.8015, 0.6547, 0.8015, 0.5773, 0.7029, 0.6547, 0.7029, 0.6547, 0.7132, 0.5773, 0.7132, 0.6499, 0.718, 0.5821, 0.718, 0.5773, 0.7132, 0.6547, 0.7132, 0.6499, 0.7967, 0.6499, 0.718, 0.6547, 0.7132, 0.6547, 0.8015, 0.4572, 0.83, 0.41, 0.83, 0.41, 0.8197, 0.4572, 0.8197, 0.6499, 0.718, 0.6499, 0.7967, 0.6395, 0.7967, 0.6395, 0.718, 0.334, 0.6951, 0.334, 0.4619, 0.4912, 0.4619, 0.4912, 0.6951, 0.8394, 0.763, 0.8394, 0.8416, 0.829, 0.8416, 0.829, 0.763, 0.8371, 0.4502, 0.79, 0.4502, 0.79, 0.4399, 0.8371, 0.4399, 0.688, 0.718, 0.688, 0.7967, 0.6832, 0.8015, 0.6832, 0.7132, 0.688, 0.7967, 0.7558, 0.7967, 0.7606, 0.8015, 0.6832, 0.8015, 0.6729, 0.7132, 0.6832, 0.7132, 0.6832, 0.8015, 0.6729, 0.8015, 0.6832, 0.8015, 0.7606, 0.8015, 0.7606, 0.8118, 0.6832, 0.8118, 0.7606, 0.7132, 0.771, 0.7132, 0.771, 0.8015, 0.7606, 0.8015, 0.6832, 0.7029, 0.7606, 0.7029, 0.7606, 0.7132, 0.6832, 0.7132, 0.7558, 0.718, 0.688, 0.718, 0.6832, 0.7132, 0.7606, 0.7132, 0.7558, 0.7967, 0.7558, 0.718, 0.7606, 0.7132, 0.7606, 0.8015, 0.4022, 0.83, 0.3551, 0.83, 0.3551, 0.8197, 0.4022, 0.8197, 0.7558, 0.718, 0.7558, 0.7967, 0.7455, 0.7967, 0.7455, 0.718, 0.7993, 0.003914, 0.7993, 0.2868, 0.79, 0.2868, 0.79, 0.003914, 0.8056, 0.003914, 0.8056, 0.2797, 0.7993, 0.2868, 0.7993, 0.003914, 0.8056, 0.2797, 0.8056, 0.003914, 0.8149, 0.003914, 0.8149, 0.2797, 0.3105, 0.4541, 0.3105, 0.003913, 0.1611, 0.003913, 0.1611, 0.4541, 0.8836, 0.003913, 0.8836, 0.2797, 0.8743, 0.2797, 0.8743, 0.003913, 0.8836, 0.2797, 0.8836, 0.003913, 0.8899, 0.003913, 0.8899, 0.2868, 0.8992, 0.003913, 0.8992, 0.2868, 0.8899, 0.2868, 0.8899, 0.003913, 0.8899, 0.2868, 0.8899, 0.2971, 0.7993, 0.2971, 0.7993, 0.2868, 0.8056, 0.2797, 0.8836, 0.2797, 0.8899, 0.2868, 0.7993, 0.2868, 0.8836, 0.2797, 0.8056, 0.2797, 0.8056, 0.2694, 0.8836, 0.2694, 0.7993, 0.003914, 0.7993, 0.2868, 0.79, 0.2868, 0.79, 0.003914, 0.8056, 0.003914, 0.8056, 0.2797, 0.7993, 0.2868, 0.7993, 0.003914, 0.8149, 0.2797, 0.8102, 0.003914, 0.8149, 0.003914, 0.3105, 0.4541, 0.3105, 0.003913, 0.1611, 0.003913, 0.1611, 0.4541, 0.8789, 0.003913, 0.8743, 0.2797, 0.8743, 0.003913, 0.8836, 0.2797, 0.8836, 0.003913, 0.8899, 0.003913, 0.8899, 0.2868, 0.8992, 0.003913, 0.8992, 0.2868, 0.8899, 0.2868, 0.8899, 0.003913, 0.8899, 0.2868, 0.8899, 0.2971, 0.7993, 0.2971, 0.7993, 0.2868, 0.8056, 0.2797, 0.8836, 0.2797, 0.8899, 0.2868, 0.7993, 0.2868, 0.8836, 0.2797, 0.8056, 0.2797, 0.8056, 0.2694, 0.8836, 0.2694, 0.003913, 0.6951, 0.003913, 0.4619, 0.1611, 0.4619, 0.1611, 0.6951, 0.7891, 0.7029, 0.7891, 0.7816, 0.7788, 0.7816, 0.7788, 0.7029, 0.4022, 0.8482, 0.3551, 0.8482, 0.3551, 0.8378, 0.4022, 0.8378, 0.5821, 0.718, 0.5821, 0.7967, 0.5773, 0.8015, 0.5773, 0.7132, 0.5821, 0.7967, 0.6499, 0.7967, 0.6547, 0.8015, 0.5773, 0.8015, 0.5669, 0.7132, 0.5773, 0.7132, 0.5773, 0.8015, 0.5669, 0.8015, 0.5773, 0.8015, 0.6547, 0.8015, 0.6547, 0.8118, 0.5773, 0.8118, 0.6547, 0.7132, 0.665, 0.7132, 0.665, 0.8015, 0.6547, 0.8015, 0.5773, 0.7029, 0.6547, 0.7029, 0.6547, 0.7132, 0.5773, 0.7132, 0.6499, 0.718, 0.5821, 0.718, 0.5773, 0.7132, 0.6547, 0.7132, 0.6499, 0.7967, 0.6499, 0.718, 0.6547, 0.7132, 0.6547, 0.8015, 0.4572, 0.83, 0.41, 0.83, 0.41, 0.8197, 0.4572, 0.8197, 0.6499, 0.718, 0.6499, 0.7967, 0.6395, 0.7967, 0.6395, 0.718, 0.8056, 0.2797, 0.8056, 0.003914, 0.8102, 0.003914, 0.8149, 0.2797, 0.8836, 0.003913, 0.8836, 0.2797, 0.8743, 0.2797, 0.8789, 0.003913, 0.9587, 0.4328, 1.0, 0.4313, 1.0, 0.04188, 0.9587, 0.09559, 0.4313, 0.6345, 0.4312, 0.6437, 0.03688, 0.4333, 0.04188, 0.4241, 0.0, 0.4241, 1.0, 0.4241, 1.0, 0.4333, 0.0, 0.4333, 1.0, 0.4312, 0.0, 0.4312, 0.0, 0.03688, 1.0, 0.03688, 0.04125, 0.4328, 0.04125, 0.09559, 0.0, 0.04188, 0.0, 0.4313, 0.4313, 0.6345, 0.04188, 0.4241, 0.03688, 0.4333, 0.4312, 0.6437, 0.9587, 0.4514, 0.9587, 0.7886, 1.0, 0.8423, 1.0, 0.4529, 0.4529, 0.6345, 0.8423, 0.4241, 0.8473, 0.4333, 0.453, 0.6437, 0.0, 0.4241, 0.0, 0.4333, 1.0, 0.4333, 1.0, 0.4241, 1.0, 0.8473, 0.0, 0.8473, 0.0, 0.453, 1.0, 0.453, 0.04125, 0.4514, 0.0, 0.4529, 0.0, 0.8423, 0.04125, 0.7886, 0.4529, 0.6345, 0.453, 0.6437, 0.8473, 0.4333, 0.8423, 0.4241, 0.04125, 0.09559, 0.9587, 0.09559, 1.0, 0.04188, 0.0, 0.04188, 0.04125, 0.7886, 0.0, 0.8423, 1.0, 0.8423, 0.9587, 0.7886])
me_cube_001.materials.append(mat_paredes)
me_cube_001.materials.append(mat_madeira)
me_cube_001.materials.append(mat_portas_janelas)
me_cube_001.materials.append(mat_telhado)
me_cube_001.use_remesh_preserve_volume = False
me_cube_001.use_remesh_preserve_attributes = False
me_cube_001.use_mirror_vertex_groups = False
me_cube_001.update()
me_cube_013 = bpy.data.meshes.new('Cube.013')
me_cube_013.from_pydata([(-3.0, -2.317, -4.516), (-3.0, -2.317, -1.274), (-3.0, -2.466, -1.274), (3.0, -2.317, -4.516), (3.0, -2.317, -1.274), (3.0, -2.466, -1.274), (-3.0, 2.317, -4.516), (-3.0, 2.317, -1.274), (3.0, 2.317, -4.516), (3.0, 0.0, 0.05315), (3.0, 2.317, -1.274), (3.0, 2.466, -1.274), (-3.0, 2.466, -1.274), (-3.0, -6.812e-08, 0.05315), (3.27, -2.65, -1.3), (3.27, -2.617, -1.361), (3.0, -2.266, -1.171), (3.27, -1.192e-07, 0.05315), (3.27, -1.192e-07, 0.1086), (-3.0, -2.266, -1.171), (-3.27, -2.617, -1.361), (-3.27, -2.65, -1.3), (-3.27, 0.0, 0.05315), (-3.27, -1.192e-07, 0.1086), (3.0, 2.266, -1.171), (3.27, 2.617, -1.361), (3.27, 2.65, -1.3), (3.0, 0.0, 0.05315), (-3.0, 2.266, -1.171), (-3.27, 2.617, -1.361), (-3.27, 2.65, -1.3), (-3.0, 0.0, 0.05315)], [], [(4, 5, 2, 1), (7, 1, 13), (13, 12, 7), (3, 4, 1, 0), (12, 11, 10, 7), (6, 7, 10, 8), (4, 3, 8, 10), (1, 2, 13), (7, 6, 0, 1), (10, 11, 9), (9, 5, 4), (4, 10, 9), (27, 17, 15, 16), (18, 23, 21, 14), (20, 15, 14, 21), (17, 18, 14, 15), (31, 19, 20, 22), (22, 20, 21, 23), (27, 24, 25, 17), (17, 25, 26, 18), (29, 30, 26, 25), (26, 30, 23, 18), (31, 22, 29, 28), (22, 23, 30, 29), (19, 16, 15, 20), (28, 29, 25, 24)])
me_cube_013.polygons.foreach_set('material_index', [0, 0, 0, 0, 0, 0, 0, 0, 0, 0, 0, 0, 1, 1, 1, 1, 1, 1, 1, 1, 1, 1, 1, 1, 1, 1])
_uv = me_cube_013.uv_layers.new(name='LM')
_uv.uv.foreach_set('vector', [0.00853, 0.8158, 0.00853, 0.8019, 0.4915, 0.8019, 0.4915, 0.8158, 0.4346, 0.3108, 0.8075, 0.3108, 0.6211, 0.4346, 0.6211, 0.4346, 0.4226, 0.3108, 0.4346, 0.3108, 0.5085, 0.7539, 0.5085, 0.4516, 0.9915, 0.4516, 0.9915, 0.7539, 0.4915, 0.7849, 0.00853, 0.7849, 0.00853, 0.771, 0.4915, 0.771, 0.4915, 0.4516, 0.4915, 0.7539, 0.00853, 0.7539, 0.00853, 0.4516, 0.02054, 0.3108, 0.02054, 0.00853, 0.3935, 0.00853, 0.3935, 0.3108, 0.8075, 0.3108, 0.8196, 0.3108, 0.6211, 0.4346, 0.4346, 0.3108, 0.4346, 0.00853, 0.8075, 0.00853, 0.8075, 0.3108, 0.3935, 0.3108, 0.4055, 0.3108, 0.207, 0.4346, 0.207, 0.4346, 0.00853, 0.3108, 0.02054, 0.3108, 0.02054, 0.3108, 0.3935, 0.3108, 0.207, 0.4346, 0.0, 0.0, 0.0, 0.0, 0.0, 0.0, 0.0, 0.0, 0.0, 0.0, 0.0, 0.0, 0.0, 0.0, 0.0, 0.0, 0.0, 0.0, 0.0, 0.0, 0.0, 0.0, 0.0, 0.0, 0.0, 0.0, 0.0, 0.0, 0.0, 0.0, 0.0, 0.0, 0.0, 0.0, 0.0, 0.0, 0.0, 0.0, 0.0, 0.0, 0.0, 0.0, 0.0, 0.0, 0.0, 0.0, 0.0, 0.0, 0.0, 0.0, 0.0, 0.0, 0.0, 0.0, 0.0, 0.0, 0.0, 0.0, 0.0, 0.0, 0.0, 0.0, 0.0, 0.0, 0.0, 0.0, 0.0, 0.0, 0.0, 0.0, 0.0, 0.0, 0.0, 0.0, 0.0, 0.0, 0.0, 0.0, 0.0, 0.0, 0.0, 0.0, 0.0, 0.0, 0.0, 0.0, 0.0, 0.0, 0.0, 0.0, 0.0, 0.0, 0.0, 0.0, 0.0, 0.0, 0.0, 0.0, 0.0, 0.0, 0.0, 0.0, 0.0, 0.0, 0.0, 0.0, 0.0, 0.0, 0.0, 0.0, 0.0, 0.0])
_uv.active_render = True
_uv = me_cube_013.uv_layers.new(name='UVMap')
_uv.uv.foreach_set('vector', [0.0, 0.0, 0.0, 0.0, 0.0, 0.0, 0.0, 0.0, 0.0, 0.0, 0.0, 0.0, 0.0, 0.0, 0.0, 0.0, 0.0, 0.0, 0.0, 0.0, 0.0, 0.0, 0.0, 0.0, 0.0, 0.0, 0.0, 0.0, 0.0, 0.0, 0.0, 0.0, 0.0, 0.0, 0.0, 0.0, 0.0, 0.0, 0.0, 0.0, 0.0, 0.0, 0.0, 0.0, 0.0, 0.0, 0.0, 0.0, 0.0, 0.0, 0.0, 0.0, 0.0, 0.0, 0.0, 0.0, 0.0, 0.0, 0.0, 0.0, 0.0, 0.0, 0.0, 0.0, 0.0, 0.0, 0.0, 0.0, 0.0, 0.0, 0.0, 0.0, 0.0, 0.0, 0.0, 0.0, 0.0, 0.0, 0.0, 0.0, 0.0, 0.0, 0.0, 0.0, 0.9587, 0.4328, 1.0, 0.4313, 1.0, 0.04188, 0.9587, 0.09559, 1.0, 0.4312, 0.0, 0.4312, 0.0, 0.03688, 1.0, 0.03688, 0.0, 0.4241, 1.0, 0.4241, 1.0, 0.4333, 0.0, 0.4333, 0.4313, 0.6345, 0.4312, 0.6437, 0.03688, 0.4333, 0.04188, 0.4241, 0.04125, 0.4328, 0.04125, 0.09559, 0.0, 0.04188, 0.0, 0.4313, 0.4313, 0.6345, 0.04188, 0.4241, 0.03688, 0.4333, 0.4312, 0.6437, 0.9587, 0.4514, 0.9587, 0.7886, 1.0, 0.8423, 1.0, 0.4529, 0.4529, 0.6345, 0.8423, 0.4241, 0.8473, 0.4333, 0.453, 0.6437, 0.0, 0.4241, 0.0, 0.4333, 1.0, 0.4333, 1.0, 0.4241, 1.0, 0.8473, 0.0, 0.8473, 0.0, 0.453, 1.0, 0.453, 0.04125, 0.4514, 0.0, 0.4529, 0.0, 0.8423, 0.04125, 0.7886, 0.4529, 0.6345, 0.453, 0.6437, 0.8473, 0.4333, 0.8423, 0.4241, 0.04125, 0.09559, 0.9587, 0.09559, 1.0, 0.04188, 0.0, 0.04188, 0.04125, 0.7886, 0.0, 0.8423, 1.0, 0.8423, 0.9587, 0.7886])
me_cube_013.materials.append(mat_lod)
me_cube_013.materials.append(mat_paredes)
me_cube_013.materials.append(mat_madeira)
me_cube_013.materials.append(mat_portas_janelas)
me_cube_013.materials.append(mat_telhado)
me_cube_013.use_remesh_preserve_volume = False
me_cube_013.use_remesh_preserve_attributes = False
me_cube_013.use_mirror_vertex_groups = False
me_cube_013.update()

# ---- objects
ob_casa = bpy.data.objects.new('casa', None)
ob_casa1_lod0 = bpy.data.objects.new('casa1_LOD0', me_cube_001)
ob_casa1_lod1 = bpy.data.objects.new('casa1_LOD1', me_cube_013)

# ---- transforms, parenting, visibility, modifiers, constraints
ob_casa.location = (0.0, 0.0, 0.0)
ob_casa.empty_image_offset = (0.0, 0.0)
ob_casa.lineart.crease_threshold = 0.0
ob_casa1_lod0.parent = ob_casa
ob_casa1_lod0.location = (0.016, 1.266, 3.983)
ob_casa1_lod0.lineart.crease_threshold = 0.0
ob_casa1_lod1.parent = ob_casa
ob_casa1_lod1.location = (0.016, 1.266, 3.983)
ob_casa1_lod1.lineart.crease_threshold = 0.0

# ---- collection membership
col_casa01_modelo2_lod0.objects.link(ob_casa)
col_casa01_modelo2_lod0.objects.link(ob_casa1_lod0)
col_casa01_modelo2_lod1.objects.link(ob_casa1_lod1)

# ---- scene / render settings (as saved in the file)
scene.frame_start = 1; scene.frame_end = 250; scene.frame_set(1)
scene.render.engine = 'BLENDER_EEVEE_NEXT'
scene.cycles.use_denoising = False
scene.cycles.samples = 128
scene.cycles.sampling_pattern = 'TABULATED_SOBOL'
scene.cycles.use_adaptive_sampling = False
scene.cycles.use_light_tree = False
scene.view_settings.view_transform = 'Filmic'
bpy.context.view_layer.update()

# ---- added for rendering (the .blend has no active camera and no usable light): camera, sun
cam_auto = bpy.data.cameras.new('AutoCamera')
cam_auto.lens = 50.0
cam_auto.sensor_width = 36.0
cam_auto.clip_end = 1000.0
ob_auto_camera = bpy.data.objects.new('AutoCamera', cam_auto)
scene.collection.objects.link(ob_auto_camera)
ob_auto_camera.location = (8.95306, -9.45842, 8.94575)
ob_auto_camera.rotation_euler = (1.09748, -7.21219e-08, 0.694738)
scene.camera = ob_auto_camera
light_auto_sun = bpy.data.lights.new('AutoSun', 'SUN')
light_auto_sun.energy = 3.0
light_auto_sun.angle = 0.0523599
ob_auto_sun = bpy.data.objects.new('AutoSun', light_auto_sun)
scene.collection.objects.link(ob_auto_sun)
ob_auto_sun.rotation_euler = (0.872665, 0.174533, 0.523599)
bpy.context.view_layer.update()
